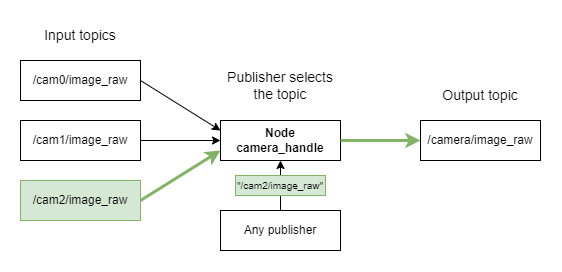

The diagram above was exported from draw.io. Its source (the exported page's mxGraphModel, read from the mxfile embedded in the PNG):
<mxGraphModel dx="699" dy="457" grid="1" gridSize="10" guides="1" tooltips="1" connect="1" arrows="1" fold="1" page="1" pageScale="1" pageWidth="827" pageHeight="1169" math="0" shadow="0">
  <root>
    <mxCell id="0" />
    <mxCell id="1" parent="0" />
    <mxCell id="kqf4l2tkk9mBJuHCuAQr-5" value="" style="endArrow=classic;html=1;rounded=0;entryX=0;entryY=0.75;entryDx=0;entryDy=0;strokeWidth=3;strokeColor=#82b366;fillColor=#d5e8d4;" edge="1" parent="1" target="kqf4l2tkk9mBJuHCuAQr-1">
      <mxGeometry width="50" height="50" relative="1" as="geometry">
        <mxPoint x="240" y="320" as="sourcePoint" />
        <mxPoint x="290" y="270" as="targetPoint" />
      </mxGeometry>
    </mxCell>
    <mxCell id="kqf4l2tkk9mBJuHCuAQr-1" value="&lt;b&gt;Node&lt;br&gt;camera_handle&lt;/b&gt;" style="rounded=0;whiteSpace=wrap;html=1;" vertex="1" parent="1">
      <mxGeometry x="320" y="240" width="120" height="40" as="geometry" />
    </mxCell>
    <mxCell id="kqf4l2tkk9mBJuHCuAQr-2" value="/cam0/image_raw" style="rounded=0;whiteSpace=wrap;html=1;" vertex="1" parent="1">
      <mxGeometry x="120" y="180" width="120" height="40" as="geometry" />
    </mxCell>
    <mxCell id="kqf4l2tkk9mBJuHCuAQr-3" value="/cam1/image_raw" style="rounded=0;whiteSpace=wrap;html=1;" vertex="1" parent="1">
      <mxGeometry x="120" y="240" width="120" height="40" as="geometry" />
    </mxCell>
    <mxCell id="kqf4l2tkk9mBJuHCuAQr-4" value="/cam2/image_raw" style="rounded=0;whiteSpace=wrap;html=1;fillColor=#d5e8d4;strokeColor=#82b366;" vertex="1" parent="1">
      <mxGeometry x="120" y="300" width="120" height="40" as="geometry" />
    </mxCell>
    <mxCell id="kqf4l2tkk9mBJuHCuAQr-6" value="" style="endArrow=classic;html=1;rounded=0;exitX=1;exitY=0.5;exitDx=0;exitDy=0;entryX=0;entryY=0.5;entryDx=0;entryDy=0;" edge="1" parent="1" source="kqf4l2tkk9mBJuHCuAQr-3" target="kqf4l2tkk9mBJuHCuAQr-1">
      <mxGeometry width="50" height="50" relative="1" as="geometry">
        <mxPoint x="330" y="370" as="sourcePoint" />
        <mxPoint x="380" y="320" as="targetPoint" />
      </mxGeometry>
    </mxCell>
    <mxCell id="kqf4l2tkk9mBJuHCuAQr-7" value="" style="endArrow=classic;html=1;rounded=0;exitX=1;exitY=0.5;exitDx=0;exitDy=0;entryX=0;entryY=0.25;entryDx=0;entryDy=0;" edge="1" parent="1" source="kqf4l2tkk9mBJuHCuAQr-2" target="kqf4l2tkk9mBJuHCuAQr-1">
      <mxGeometry width="50" height="50" relative="1" as="geometry">
        <mxPoint x="320" y="410" as="sourcePoint" />
        <mxPoint x="370" y="360" as="targetPoint" />
      </mxGeometry>
    </mxCell>
    <mxCell id="kqf4l2tkk9mBJuHCuAQr-8" value="Any publisher" style="rounded=0;whiteSpace=wrap;html=1;" vertex="1" parent="1">
      <mxGeometry x="320" y="330" width="120" height="40" as="geometry" />
    </mxCell>
    <mxCell id="kqf4l2tkk9mBJuHCuAQr-9" value="" style="endArrow=classic;html=1;rounded=0;exitX=0.5;exitY=0;exitDx=0;exitDy=0;" edge="1" parent="1" source="kqf4l2tkk9mBJuHCuAQr-8">
      <mxGeometry width="50" height="50" relative="1" as="geometry">
        <mxPoint x="330" y="330" as="sourcePoint" />
        <mxPoint x="380" y="280" as="targetPoint" />
      </mxGeometry>
    </mxCell>
    <mxCell id="kqf4l2tkk9mBJuHCuAQr-10" value="/camera/image_raw" style="rounded=0;whiteSpace=wrap;html=1;" vertex="1" parent="1">
      <mxGeometry x="520" y="240" width="120" height="40" as="geometry" />
    </mxCell>
    <mxCell id="kqf4l2tkk9mBJuHCuAQr-11" value="" style="endArrow=classic;html=1;rounded=0;exitX=1;exitY=0.5;exitDx=0;exitDy=0;strokeWidth=3;strokeColor=#82b366;fillColor=#d5e8d4;" edge="1" parent="1" source="kqf4l2tkk9mBJuHCuAQr-1">
      <mxGeometry width="50" height="50" relative="1" as="geometry">
        <mxPoint x="470" y="310" as="sourcePoint" />
        <mxPoint x="520" y="260" as="targetPoint" />
      </mxGeometry>
    </mxCell>
    <mxCell id="kqf4l2tkk9mBJuHCuAQr-12" value="&quot;/cam2/image_raw&quot;" style="rounded=0;whiteSpace=wrap;html=1;fontSize=10;fillColor=#d5e8d4;strokeColor=#82b366;" vertex="1" parent="1">
      <mxGeometry x="335" y="295" width="90" height="20" as="geometry" />
    </mxCell>
    <mxCell id="kqf4l2tkk9mBJuHCuAQr-13" value="Input topics" style="text;html=1;strokeColor=none;fillColor=none;align=center;verticalAlign=middle;whiteSpace=wrap;rounded=0;fontSize=14;" vertex="1" parent="1">
      <mxGeometry x="135" y="140" width="90" height="30" as="geometry" />
    </mxCell>
    <mxCell id="kqf4l2tkk9mBJuHCuAQr-14" value="Output topic" style="text;html=1;strokeColor=none;fillColor=none;align=center;verticalAlign=middle;whiteSpace=wrap;rounded=0;fontSize=14;" vertex="1" parent="1">
      <mxGeometry x="535" y="200" width="90" height="30" as="geometry" />
    </mxCell>
    <mxCell id="kqf4l2tkk9mBJuHCuAQr-15" value="Publisher selects the topic" style="text;html=1;strokeColor=none;fillColor=none;align=center;verticalAlign=middle;whiteSpace=wrap;rounded=0;fontSize=14;" vertex="1" parent="1">
      <mxGeometry x="320" y="190" width="120" height="30" as="geometry" />
    </mxCell>
  </root>
</mxGraphModel>